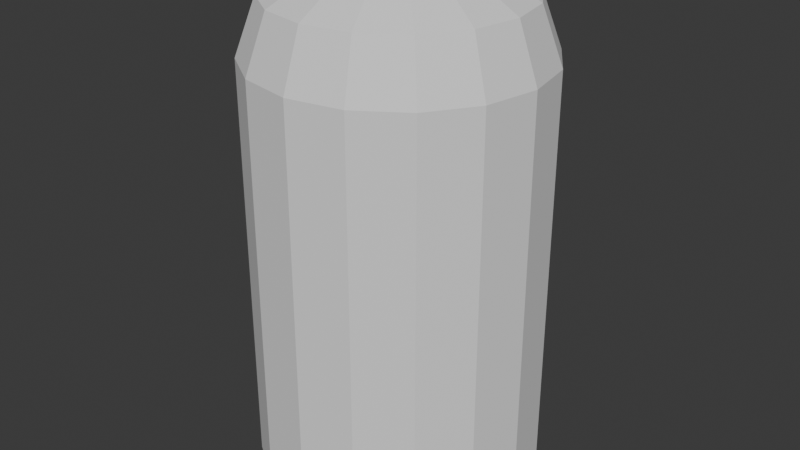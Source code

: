 # Source: Bullet.blend  (saved by Blender 4.0.36; exported with 4.5.12 LTS)
import bpy
from mathutils import Matrix  # noqa: F401  (used for matrix-valued properties, if any)

bpy.ops.wm.read_factory_settings(use_empty=True)
scene = bpy.context.scene
scene.name = 'Scene'

# ---- collections
col_collection = bpy.data.collections.new('Collection'); scene.collection.children.link(col_collection)

# ---- world
world_world = bpy.data.worlds.new('World'); scene.world = world_world
world_world.use_nodes = True; world_world.node_tree.nodes.clear()
_N = world_world.node_tree.nodes; _L = world_world.node_tree.links
n0 = _N.new('ShaderNodeOutputWorld'); n0.name = 'World Output'; n0.location = (300, 300)
n1 = _N.new('ShaderNodeBackground'); n1.name = 'Background'; n1.location = (10, 300)
n1.inputs[0].default_value = (0.05088, 0.05088, 0.05088, 1.0)
_L.new(n1.outputs[0], n0.inputs[0])
n0.is_active_output = True
world_world.color = (0.05088, 0.05088, 0.05088)
world_world.use_sun_shadow = False
world_world.sun_shadow_jitter_overblur = 0.0

# ---- meshes
me_cylinder = bpy.data.meshes.new('Cylinder')
me_cylinder.from_pydata([(0.0, 0.1, -0.15), (0.03827, 0.09239, -0.15), (0.07071, 0.07071, -0.15), (0.09239, 0.03827, -0.15), (0.1, 0.0, -0.15), (0.09239, -0.03827, -0.15), (0.07071, -0.07071, -0.15), (0.03827, -0.09239, -0.15), (0.0, -0.1, -0.15), (-0.03827, -0.09239, -0.15), (-0.07071, -0.07071, -0.15), (-0.09239, -0.03827, -0.15), (-0.1, 0.0, -0.15), (-0.09239, 0.03827, -0.15), (-0.07071, 0.07071, -0.15), (-0.03827, 0.09239, -0.15), (0.01977, 0.04774, 0.2), (0.03827, 0.09239, 0.1426), (0.03285, 0.07931, 0.1811), (1.582e-10, 0.1, 0.1426), (2.794e-09, 0.05167, 0.2), (2.095e-09, 0.08584, 0.1811), (0.03654, 0.03654, 0.2), (0.07071, 0.07071, 0.1426), (0.0607, 0.0607, 0.1811), (0.04774, 0.01977, 0.2), (0.09239, 0.03827, 0.1426), (0.07931, 0.03285, 0.1811), (0.05167, 0.0, 0.2), (0.1, -2.83e-18, 0.1426), (0.08584, 0.0, 0.1811), (0.04774, -0.01977, 0.2), (0.09239, -0.03827, 0.1426), (0.07931, -0.03285, 0.1811), (0.03654, -0.03654, 0.2), (0.07071, -0.07071, 0.1426), (0.0607, -0.0607, 0.1811), (0.01977, -0.04774, 0.2), (0.03827, -0.09239, 0.1426), (0.03285, -0.07931, 0.1811), (2.794e-09, -0.05167, 0.2), (1.582e-10, -0.1, 0.1426), (2.095e-09, -0.08584, 0.1811), (-0.01977, -0.04774, 0.2), (-0.03827, -0.09239, 0.1426), (-0.03285, -0.07931, 0.1811), (-0.03654, -0.03654, 0.2), (-0.07071, -0.07071, 0.1426), (-0.0607, -0.0607, 0.1811), (-0.04774, -0.01977, 0.2), (-0.09239, -0.03827, 0.1426), (-0.07931, -0.03285, 0.1811), (-0.05167, 0.0, 0.2), (-0.1, -2.83e-18, 0.1426), (-0.08584, 0.0, 0.1811), (-0.04774, 0.01977, 0.2), (-0.09239, 0.03827, 0.1426), (-0.07931, 0.03285, 0.1811), (-0.03654, 0.03654, 0.2), (-0.07071, 0.07071, 0.1426), (-0.0607, 0.0607, 0.1811), (-0.01977, 0.04774, 0.2), (-0.03827, 0.09239, 0.1426), (-0.03285, 0.07931, 0.1811)], [], [(0, 1, 2, 3, 4, 5, 6, 7, 8, 9, 10, 11, 12, 13, 14, 15), (1, 17, 23, 2), (2, 23, 26, 3), (3, 26, 29, 4), (4, 29, 32, 5), (5, 32, 35, 6), (6, 35, 38, 7), (7, 38, 41, 8), (8, 41, 44, 9), (9, 44, 47, 10), (10, 47, 50, 11), (11, 50, 53, 12), (12, 53, 56, 13), (13, 56, 59, 14), (14, 59, 62, 15), (15, 62, 19, 0), (16, 20, 61, 58, 55, 52, 49, 46, 43, 40, 37, 34, 31, 28, 25, 22), (17, 19, 21, 18), (18, 21, 20, 16), (23, 17, 18, 24), (24, 18, 16, 22), (26, 23, 24, 27), (27, 24, 22, 25), (29, 26, 27, 30), (30, 27, 25, 28), (32, 29, 30, 33), (33, 30, 28, 31), (35, 32, 33, 36), (36, 33, 31, 34), (38, 35, 36, 39), (39, 36, 34, 37), (41, 38, 39, 42), (42, 39, 37, 40), (44, 41, 42, 45), (45, 42, 40, 43), (47, 44, 45, 48), (48, 45, 43, 46), (50, 47, 48, 51), (51, 48, 46, 49), (53, 50, 51, 54), (54, 51, 49, 52), (56, 53, 54, 57), (57, 54, 52, 55), (59, 56, 57, 60), (60, 57, 55, 58), (62, 59, 60, 63), (63, 60, 58, 61), (19, 62, 63, 21), (21, 63, 61, 20), (0, 19, 17, 1)])
_uv = me_cylinder.uv_layers.new(name='UVMap')
_uv.uv.foreach_set('vector', [0.75, 0.49, 0.8418, 0.4717, 0.9197, 0.4197, 0.9717, 0.3418, 0.99, 0.25, 0.9717, 0.1582, 0.9197, 0.08029, 0.8418, 0.02827, 0.75, 0.01, 0.6582, 0.02827, 0.5803, 0.08029, 0.5283, 0.1582, 0.51, 0.25, 0.5283, 0.3418, 0.5803, 0.4197, 0.6582, 0.4717, 0.9375, 0.5, 0.9375, 1.0, 0.875, 1.0, 0.875, 0.5, 0.875, 0.5, 0.875, 1.0, 0.8125, 1.0, 0.8125, 0.5, 0.8125, 0.5, 0.8125, 1.0, 0.75, 1.0, 0.75, 0.5, 0.75, 0.5, 0.75, 1.0, 0.6875, 1.0, 0.6875, 0.5, 0.6875, 0.5, 0.6875, 1.0, 0.625, 1.0, 0.625, 0.5, 0.625, 0.5, 0.625, 1.0, 0.5625, 1.0, 0.5625, 0.5, 0.5625, 0.5, 0.5625, 1.0, 0.5, 1.0, 0.5, 0.5, 0.5, 0.5, 0.5, 1.0, 0.4375, 1.0, 0.4375, 0.5, 0.4375, 0.5, 0.4375, 1.0, 0.375, 1.0, 0.375, 0.5, 0.375, 0.5, 0.375, 1.0, 0.3125, 1.0, 0.3125, 0.5, 0.3125, 0.5, 0.3125, 1.0, 0.25, 1.0, 0.25, 0.5, 0.25, 0.5, 0.25, 1.0, 0.1875, 1.0, 0.1875, 0.5, 0.1875, 0.5, 0.1875, 1.0, 0.125, 1.0, 0.125, 0.5, 0.125, 0.5, 0.125, 1.0, 0.0625, 1.0, 0.0625, 0.5, 0.0625, 0.5, 0.0625, 1.0, 0.0, 1.0, 0.0, 0.5, 0.2975, 0.3646, 0.25, 0.374, 0.2025, 0.3646, 0.1623, 0.3377, 0.1354, 0.2975, 0.126, 0.25, 0.1354, 0.2025, 0.1623, 0.1623, 0.2025, 0.1354, 0.25, 0.126, 0.2975, 0.1354, 0.3377, 0.1623, 0.3646, 0.2025, 0.374, 0.25, 0.3646, 0.2975, 0.3377, 0.3377, 0.9375, 1.0, 1.0, 1.0, 0.9956, 1.0, 0.9419, 1.0, 0.3353, 0.473, 0.2565, 0.4887, 0.25, 0.374, 0.2975, 0.3646, 0.875, 1.0, 0.9375, 1.0, 0.9331, 1.0, 0.8794, 1.0, 0.4142, 0.4234, 0.3474, 0.468, 0.2975, 0.3646, 0.3377, 0.3377, 0.8125, 1.0, 0.875, 1.0, 0.8706, 1.0, 0.8169, 1.0, 0.468, 0.3474, 0.4234, 0.4142, 0.3377, 0.3377, 0.3646, 0.2975, 0.75, 1.0, 0.8125, 1.0, 0.8081, 1.0, 0.7544, 1.0, 0.4887, 0.2565, 0.473, 0.3353, 0.3646, 0.2975, 0.374, 0.25, 0.6875, 1.0, 0.75, 1.0, 0.7456, 1.0, 0.6919, 1.0, 0.473, 0.1647, 0.4887, 0.2435, 0.374, 0.25, 0.3646, 0.2025, 0.625, 1.0, 0.6875, 1.0, 0.6831, 1.0, 0.6294, 1.0, 0.4234, 0.08581, 0.468, 0.1526, 0.3646, 0.2025, 0.3377, 0.1623, 0.5625, 1.0, 0.625, 1.0, 0.6206, 1.0, 0.5669, 1.0, 0.3474, 0.03195, 0.4142, 0.07661, 0.3377, 0.1623, 0.2975, 0.1354, 0.5, 1.0, 0.5625, 1.0, 0.5581, 1.0, 0.5044, 1.0, 0.2565, 0.01129, 0.3353, 0.02698, 0.2975, 0.1354, 0.25, 0.126, 0.4375, 1.0, 0.5, 1.0, 0.4956, 1.0, 0.4419, 1.0, 0.1647, 0.02698, 0.2435, 0.01129, 0.25, 0.126, 0.2025, 0.1354, 0.375, 1.0, 0.4375, 1.0, 0.4331, 1.0, 0.3794, 1.0, 0.08581, 0.07661, 0.1526, 0.03195, 0.2025, 0.1354, 0.1623, 0.1623, 0.3125, 1.0, 0.375, 1.0, 0.3706, 1.0, 0.3169, 1.0, 0.03195, 0.1526, 0.07661, 0.08581, 0.1623, 0.1623, 0.1354, 0.2025, 0.25, 1.0, 0.3125, 1.0, 0.3081, 1.0, 0.2544, 1.0, 0.01129, 0.2435, 0.02698, 0.1647, 0.1354, 0.2025, 0.126, 0.25, 0.1875, 1.0, 0.25, 1.0, 0.2456, 1.0, 0.1919, 1.0, 0.02698, 0.3353, 0.01129, 0.2565, 0.126, 0.25, 0.1354, 0.2975, 0.125, 1.0, 0.1875, 1.0, 0.1831, 1.0, 0.1294, 1.0, 0.07661, 0.4142, 0.03195, 0.3474, 0.1354, 0.2975, 0.1623, 0.3377, 0.0625, 1.0, 0.125, 1.0, 0.1206, 1.0, 0.06692, 1.0, 0.1526, 0.468, 0.08581, 0.4234, 0.1623, 0.3377, 0.2025, 0.3646, 0.0, 1.0, 0.0625, 1.0, 0.05808, 1.0, 0.004424, 1.0, 0.2435, 0.4887, 0.1647, 0.473, 0.2025, 0.3646, 0.25, 0.374, 1.0, 0.5, 1.0, 1.0, 0.9375, 1.0, 0.9375, 0.5])
me_cylinder.update()

# ---- objects
ob_cylinder = bpy.data.objects.new('Cylinder', me_cylinder)

# ---- transforms, parenting, visibility, modifiers, constraints
ob_cylinder.location = (0.0, 0.0, 0.0)

# ---- collection membership
col_collection.objects.link(ob_cylinder)

# ---- scene / render settings (as saved in the file)
scene.frame_start = 1; scene.frame_end = 250; scene.frame_set(1)
scene.render.engine = 'BLENDER_EEVEE_NEXT'
scene.cycles.sampling_pattern = 'TABULATED_SOBOL'
bpy.context.view_layer.update()

# ---- added for rendering (the .blend has no active camera and no usable light): camera, sun
cam_auto = bpy.data.cameras.new('AutoCamera')
cam_auto.lens = 50.0
cam_auto.sensor_width = 36.0
cam_auto.clip_end = 1000.0
ob_auto_camera = bpy.data.objects.new('AutoCamera', cam_auto)
scene.collection.objects.link(ob_auto_camera)
ob_auto_camera.location = (0.416351, -0.499621, 0.358081)
ob_auto_camera.rotation_euler = (1.09748, -7.21219e-08, 0.694738)
scene.camera = ob_auto_camera
light_auto_sun = bpy.data.lights.new('AutoSun', 'SUN')
light_auto_sun.energy = 3.0
light_auto_sun.angle = 0.0523599
ob_auto_sun = bpy.data.objects.new('AutoSun', light_auto_sun)
scene.collection.objects.link(ob_auto_sun)
ob_auto_sun.rotation_euler = (0.872665, 0.174533, 0.523599)
bpy.context.view_layer.update()
